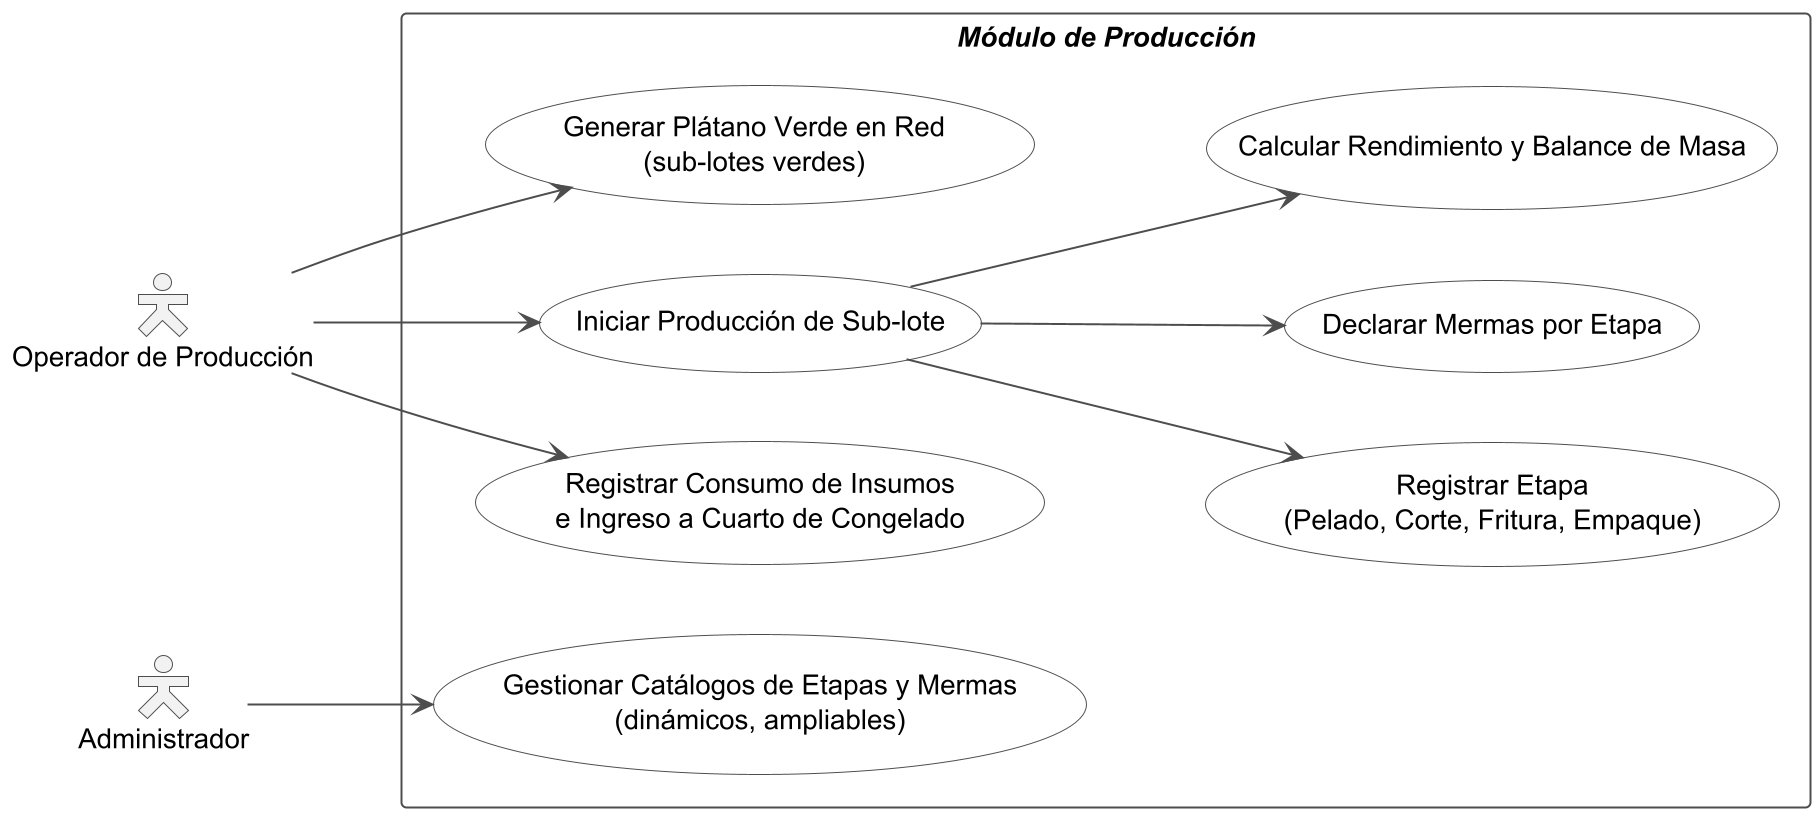

The diagram above was rendered by PlantUML. Its source (embedded in the PNG):
@startuml iteracion3_casos_de_uso
skinparamlocked dpi 190
' Iteración 3 - Módulo de Producción (REQ003 / CU003)
skinparam shadowing false
skinparam packageStyle rectangle
skinparam actorStyle hollow
left to right direction
skinparam actor {
  BorderColor #4D4D4D
  BackgroundColor #F2F2F2
}
skinparam usecase {
  BackgroundColor #FFFFFF
  BorderColor #4D4D4D
  ArrowColor #4D4D4D
}
skinparam rectangle {
  BorderColor #4D4D4D
  BackgroundColor #FFFFFF
}

actor "Operador de Producción" as Op
actor "Administrador" as A

rectangle "**//Módulo de Producción//**" {
  usecase "Iniciar Producción de Sub-lote" as UC_Ini
  usecase "Registrar Etapa\n(Pelado, Corte, Fritura, Empaque)" as UC_Etapa
  usecase "Declarar Mermas por Etapa" as UC_Merma
  usecase "Gestionar Catálogos de Etapas y Mermas\n(dinámicos, ampliables)" as UC_Cat
  usecase "Registrar Consumo de Insumos\ne Ingreso a Cuarto de Congelado" as UC_Insumos
  usecase "Calcular Rendimiento y Balance de Masa" as UC_Rend
  usecase "Generar Plátano Verde en Red\n(sub-lotes verdes)" as UC_Red
}

Op --> UC_Ini
Op --> UC_Insumos
Op --> UC_Red
A --> UC_Cat
UC_Ini --> UC_Etapa
UC_Ini --> UC_Merma
UC_Ini --> UC_Rend

@enduml